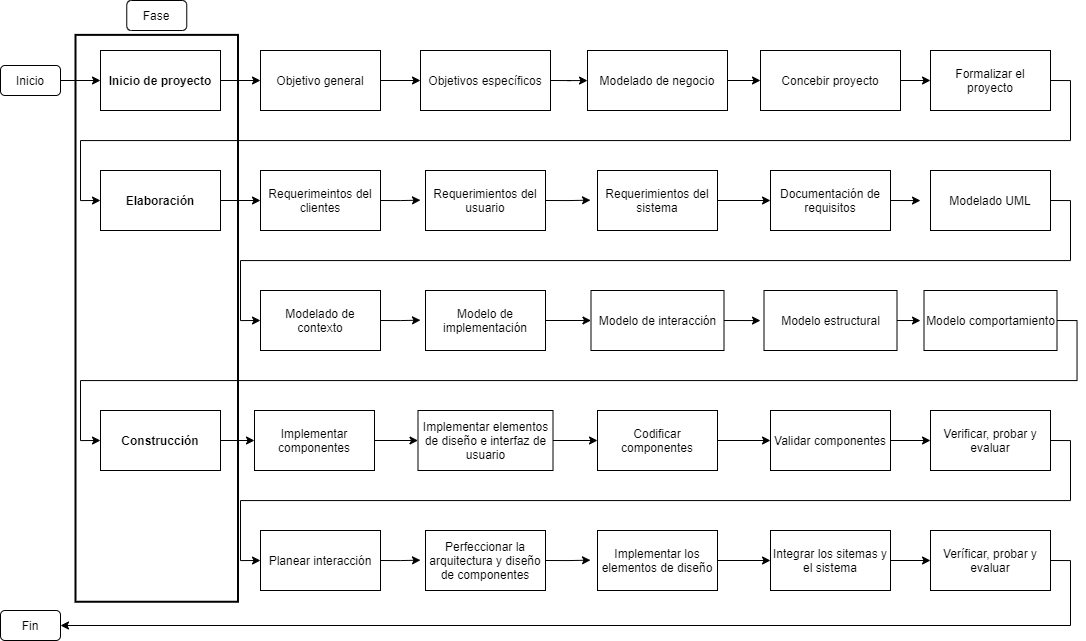

The diagram above was exported from draw.io. Its source (the exported page's mxGraphModel, read from the mxfile embedded in the PNG):
<mxGraphModel dx="1224" dy="637" grid="1" gridSize="10" guides="1" tooltips="1" connect="1" arrows="1" fold="1" page="1" pageScale="1" pageWidth="827" pageHeight="1169" math="0" shadow="0">
  <root>
    <mxCell id="0" />
    <mxCell id="1" parent="0" />
    <mxCell id="68" value="" style="rounded=0;whiteSpace=wrap;html=1;rotation=-90;fillColor=none;strokeWidth=2;" vertex="1" parent="1">
      <mxGeometry x="-27.18" y="346.57" width="566.87" height="162.5" as="geometry" />
    </mxCell>
    <mxCell id="36" style="edgeStyle=orthogonalEdgeStyle;rounded=0;orthogonalLoop=1;jettySize=auto;html=1;exitX=1;exitY=0.5;exitDx=0;exitDy=0;entryX=0;entryY=0.5;entryDx=0;entryDy=0;" edge="1" parent="1" source="3" target="5">
      <mxGeometry relative="1" as="geometry" />
    </mxCell>
    <mxCell id="3" value="Inicio de proyecto" style="rounded=0;whiteSpace=wrap;html=1;fontStyle=1" vertex="1" parent="1">
      <mxGeometry x="200" y="160" width="120" height="60" as="geometry" />
    </mxCell>
    <mxCell id="4" value="Fase" style="rounded=1;whiteSpace=wrap;html=1;" vertex="1" parent="1">
      <mxGeometry x="226.26" y="110" width="60" height="30" as="geometry" />
    </mxCell>
    <mxCell id="37" style="edgeStyle=orthogonalEdgeStyle;rounded=0;orthogonalLoop=1;jettySize=auto;html=1;exitX=1;exitY=0.5;exitDx=0;exitDy=0;entryX=0;entryY=0.5;entryDx=0;entryDy=0;" edge="1" parent="1" source="5" target="7">
      <mxGeometry relative="1" as="geometry" />
    </mxCell>
    <mxCell id="5" value="Objetivo general" style="rounded=0;whiteSpace=wrap;html=1;" vertex="1" parent="1">
      <mxGeometry x="360" y="160" width="120" height="60" as="geometry" />
    </mxCell>
    <mxCell id="35" style="edgeStyle=orthogonalEdgeStyle;rounded=0;orthogonalLoop=1;jettySize=auto;html=1;exitX=1;exitY=0.5;exitDx=0;exitDy=0;entryX=0;entryY=0.5;entryDx=0;entryDy=0;" edge="1" parent="1" source="6" target="3">
      <mxGeometry relative="1" as="geometry" />
    </mxCell>
    <mxCell id="6" value="Inicio" style="rounded=1;whiteSpace=wrap;html=1;" vertex="1" parent="1">
      <mxGeometry x="100" y="175" width="60" height="30" as="geometry" />
    </mxCell>
    <mxCell id="38" style="edgeStyle=orthogonalEdgeStyle;rounded=0;orthogonalLoop=1;jettySize=auto;html=1;exitX=1;exitY=0.5;exitDx=0;exitDy=0;" edge="1" parent="1" source="7" target="8">
      <mxGeometry relative="1" as="geometry" />
    </mxCell>
    <mxCell id="7" value="Objetivos específicos" style="rounded=0;whiteSpace=wrap;html=1;" vertex="1" parent="1">
      <mxGeometry x="520" y="160" width="130" height="60" as="geometry" />
    </mxCell>
    <mxCell id="40" style="edgeStyle=orthogonalEdgeStyle;rounded=0;orthogonalLoop=1;jettySize=auto;html=1;exitX=1;exitY=0.5;exitDx=0;exitDy=0;entryX=0;entryY=0.5;entryDx=0;entryDy=0;" edge="1" parent="1" source="8" target="10">
      <mxGeometry relative="1" as="geometry" />
    </mxCell>
    <mxCell id="8" value="Modelado de negocio" style="rounded=0;whiteSpace=wrap;html=1;" vertex="1" parent="1">
      <mxGeometry x="687" y="160" width="140" height="60" as="geometry" />
    </mxCell>
    <mxCell id="41" style="edgeStyle=orthogonalEdgeStyle;rounded=0;orthogonalLoop=1;jettySize=auto;html=1;exitX=1;exitY=0.5;exitDx=0;exitDy=0;entryX=0;entryY=0.5;entryDx=0;entryDy=0;" edge="1" parent="1" source="10" target="11">
      <mxGeometry relative="1" as="geometry" />
    </mxCell>
    <mxCell id="10" value="Concebir proyecto" style="rounded=0;whiteSpace=wrap;html=1;" vertex="1" parent="1">
      <mxGeometry x="860" y="160" width="140" height="60" as="geometry" />
    </mxCell>
    <mxCell id="42" style="edgeStyle=orthogonalEdgeStyle;rounded=0;orthogonalLoop=1;jettySize=auto;html=1;exitX=1;exitY=0.5;exitDx=0;exitDy=0;entryX=0;entryY=0.5;entryDx=0;entryDy=0;" edge="1" parent="1" source="11" target="12">
      <mxGeometry relative="1" as="geometry" />
    </mxCell>
    <mxCell id="11" value="Formalizar el proyecto" style="rounded=0;whiteSpace=wrap;html=1;" vertex="1" parent="1">
      <mxGeometry x="1030" y="160" width="120" height="60" as="geometry" />
    </mxCell>
    <mxCell id="43" style="edgeStyle=orthogonalEdgeStyle;rounded=0;orthogonalLoop=1;jettySize=auto;html=1;exitX=1;exitY=0.5;exitDx=0;exitDy=0;entryX=0;entryY=0.5;entryDx=0;entryDy=0;" edge="1" parent="1" source="12" target="13">
      <mxGeometry relative="1" as="geometry" />
    </mxCell>
    <mxCell id="12" value="Elaboración" style="rounded=0;whiteSpace=wrap;html=1;fontStyle=1" vertex="1" parent="1">
      <mxGeometry x="200" y="280" width="120" height="60" as="geometry" />
    </mxCell>
    <mxCell id="44" style="edgeStyle=orthogonalEdgeStyle;rounded=0;orthogonalLoop=1;jettySize=auto;html=1;exitX=1;exitY=0.5;exitDx=0;exitDy=0;" edge="1" parent="1" source="13">
      <mxGeometry relative="1" as="geometry">
        <mxPoint x="520" y="309.66666666666663" as="targetPoint" />
      </mxGeometry>
    </mxCell>
    <mxCell id="13" value="Requerimeintos del clientes" style="rounded=0;whiteSpace=wrap;html=1;" vertex="1" parent="1">
      <mxGeometry x="360" y="280" width="120" height="60" as="geometry" />
    </mxCell>
    <mxCell id="45" style="edgeStyle=orthogonalEdgeStyle;rounded=0;orthogonalLoop=1;jettySize=auto;html=1;exitX=1;exitY=0.5;exitDx=0;exitDy=0;" edge="1" parent="1" source="14">
      <mxGeometry relative="1" as="geometry">
        <mxPoint x="690" y="309.66666666666663" as="targetPoint" />
      </mxGeometry>
    </mxCell>
    <mxCell id="14" value="Requerimientos del usuario" style="rounded=0;whiteSpace=wrap;html=1;" vertex="1" parent="1">
      <mxGeometry x="525" y="280" width="120" height="60" as="geometry" />
    </mxCell>
    <mxCell id="46" style="edgeStyle=orthogonalEdgeStyle;rounded=0;orthogonalLoop=1;jettySize=auto;html=1;exitX=1;exitY=0.5;exitDx=0;exitDy=0;entryX=0;entryY=0.5;entryDx=0;entryDy=0;" edge="1" parent="1" source="15" target="16">
      <mxGeometry relative="1" as="geometry" />
    </mxCell>
    <mxCell id="15" value="Requerimientos del sistema" style="rounded=0;whiteSpace=wrap;html=1;" vertex="1" parent="1">
      <mxGeometry x="697" y="280" width="120" height="60" as="geometry" />
    </mxCell>
    <mxCell id="47" style="edgeStyle=orthogonalEdgeStyle;rounded=0;orthogonalLoop=1;jettySize=auto;html=1;exitX=1;exitY=0.5;exitDx=0;exitDy=0;" edge="1" parent="1" source="16">
      <mxGeometry relative="1" as="geometry">
        <mxPoint x="1020" y="309.66666666666663" as="targetPoint" />
      </mxGeometry>
    </mxCell>
    <mxCell id="16" value="Documentación de requisitos" style="rounded=0;whiteSpace=wrap;html=1;" vertex="1" parent="1">
      <mxGeometry x="870" y="280" width="120" height="60" as="geometry" />
    </mxCell>
    <mxCell id="48" style="edgeStyle=orthogonalEdgeStyle;rounded=0;orthogonalLoop=1;jettySize=auto;html=1;exitX=1;exitY=0.5;exitDx=0;exitDy=0;entryX=0;entryY=0.5;entryDx=0;entryDy=0;" edge="1" parent="1" source="17" target="18">
      <mxGeometry relative="1" as="geometry" />
    </mxCell>
    <mxCell id="17" value="Modelado UML" style="rounded=0;whiteSpace=wrap;html=1;" vertex="1" parent="1">
      <mxGeometry x="1030" y="280" width="120" height="60" as="geometry" />
    </mxCell>
    <mxCell id="49" style="edgeStyle=orthogonalEdgeStyle;rounded=0;orthogonalLoop=1;jettySize=auto;html=1;exitX=1;exitY=0.5;exitDx=0;exitDy=0;" edge="1" parent="1" source="18">
      <mxGeometry relative="1" as="geometry">
        <mxPoint x="520" y="429.66666666666674" as="targetPoint" />
      </mxGeometry>
    </mxCell>
    <mxCell id="18" value="Modelado de contexto" style="rounded=0;whiteSpace=wrap;html=1;" vertex="1" parent="1">
      <mxGeometry x="360" y="400" width="120" height="60" as="geometry" />
    </mxCell>
    <mxCell id="50" style="edgeStyle=orthogonalEdgeStyle;rounded=0;orthogonalLoop=1;jettySize=auto;html=1;exitX=1;exitY=0.5;exitDx=0;exitDy=0;entryX=0;entryY=0.5;entryDx=0;entryDy=0;" edge="1" parent="1" source="19" target="20">
      <mxGeometry relative="1" as="geometry" />
    </mxCell>
    <mxCell id="19" value="Modelo de implementación" style="rounded=0;whiteSpace=wrap;html=1;" vertex="1" parent="1">
      <mxGeometry x="525" y="400" width="120" height="60" as="geometry" />
    </mxCell>
    <mxCell id="51" style="edgeStyle=orthogonalEdgeStyle;rounded=0;orthogonalLoop=1;jettySize=auto;html=1;exitX=1;exitY=0.5;exitDx=0;exitDy=0;" edge="1" parent="1" source="20">
      <mxGeometry relative="1" as="geometry">
        <mxPoint x="860" y="429.66666666666674" as="targetPoint" />
      </mxGeometry>
    </mxCell>
    <mxCell id="20" value="Modelo de interacción" style="rounded=0;whiteSpace=wrap;html=1;" vertex="1" parent="1">
      <mxGeometry x="690.5" y="400" width="133" height="60" as="geometry" />
    </mxCell>
    <mxCell id="52" style="edgeStyle=orthogonalEdgeStyle;rounded=0;orthogonalLoop=1;jettySize=auto;html=1;exitX=1;exitY=0.5;exitDx=0;exitDy=0;" edge="1" parent="1" source="21">
      <mxGeometry relative="1" as="geometry">
        <mxPoint x="1020" y="429.66666666666674" as="targetPoint" />
      </mxGeometry>
    </mxCell>
    <mxCell id="21" value="Modelo estructural" style="rounded=0;whiteSpace=wrap;html=1;" vertex="1" parent="1">
      <mxGeometry x="863.5" y="400" width="133" height="60" as="geometry" />
    </mxCell>
    <mxCell id="53" style="edgeStyle=orthogonalEdgeStyle;rounded=0;orthogonalLoop=1;jettySize=auto;html=1;exitX=1;exitY=0.5;exitDx=0;exitDy=0;entryX=0;entryY=0.5;entryDx=0;entryDy=0;" edge="1" parent="1" source="22" target="23">
      <mxGeometry relative="1" as="geometry" />
    </mxCell>
    <mxCell id="22" value="Modelo comportamiento" style="rounded=0;whiteSpace=wrap;html=1;" vertex="1" parent="1">
      <mxGeometry x="1023.5" y="400" width="133" height="60" as="geometry" />
    </mxCell>
    <mxCell id="54" style="edgeStyle=orthogonalEdgeStyle;rounded=0;orthogonalLoop=1;jettySize=auto;html=1;exitX=1;exitY=0.5;exitDx=0;exitDy=0;entryX=0;entryY=0.5;entryDx=0;entryDy=0;" edge="1" parent="1" source="23" target="24">
      <mxGeometry relative="1" as="geometry" />
    </mxCell>
    <mxCell id="23" value="Construcción" style="rounded=0;whiteSpace=wrap;html=1;fontStyle=1" vertex="1" parent="1">
      <mxGeometry x="200" y="520" width="120" height="60" as="geometry" />
    </mxCell>
    <mxCell id="55" style="edgeStyle=orthogonalEdgeStyle;rounded=0;orthogonalLoop=1;jettySize=auto;html=1;exitX=1;exitY=0.5;exitDx=0;exitDy=0;entryX=0;entryY=0.5;entryDx=0;entryDy=0;" edge="1" parent="1" source="24" target="25">
      <mxGeometry relative="1" as="geometry" />
    </mxCell>
    <mxCell id="24" value="Implementar componentes" style="rounded=0;whiteSpace=wrap;html=1;" vertex="1" parent="1">
      <mxGeometry x="354" y="520" width="120" height="60" as="geometry" />
    </mxCell>
    <mxCell id="56" style="edgeStyle=orthogonalEdgeStyle;rounded=0;orthogonalLoop=1;jettySize=auto;html=1;exitX=1;exitY=0.5;exitDx=0;exitDy=0;entryX=0;entryY=0.5;entryDx=0;entryDy=0;" edge="1" parent="1" source="25" target="26">
      <mxGeometry relative="1" as="geometry" />
    </mxCell>
    <mxCell id="25" value="Implementar elementos de diseño e interfaz de usuario" style="rounded=0;whiteSpace=wrap;html=1;" vertex="1" parent="1">
      <mxGeometry x="517.5" y="520" width="135" height="60" as="geometry" />
    </mxCell>
    <mxCell id="57" style="edgeStyle=orthogonalEdgeStyle;rounded=0;orthogonalLoop=1;jettySize=auto;html=1;exitX=1;exitY=0.5;exitDx=0;exitDy=0;entryX=0;entryY=0.5;entryDx=0;entryDy=0;" edge="1" parent="1" source="26" target="27">
      <mxGeometry relative="1" as="geometry" />
    </mxCell>
    <mxCell id="26" value="Codificar componentes" style="rounded=0;whiteSpace=wrap;html=1;" vertex="1" parent="1">
      <mxGeometry x="697" y="520" width="120" height="60" as="geometry" />
    </mxCell>
    <mxCell id="58" style="edgeStyle=orthogonalEdgeStyle;rounded=0;orthogonalLoop=1;jettySize=auto;html=1;exitX=1;exitY=0.5;exitDx=0;exitDy=0;entryX=0;entryY=0.5;entryDx=0;entryDy=0;" edge="1" parent="1" source="27" target="28">
      <mxGeometry relative="1" as="geometry" />
    </mxCell>
    <mxCell id="27" value="Validar componentes" style="rounded=0;whiteSpace=wrap;html=1;" vertex="1" parent="1">
      <mxGeometry x="870" y="520" width="120" height="60" as="geometry" />
    </mxCell>
    <mxCell id="59" style="edgeStyle=orthogonalEdgeStyle;rounded=0;orthogonalLoop=1;jettySize=auto;html=1;exitX=1;exitY=0.5;exitDx=0;exitDy=0;entryX=0;entryY=0.5;entryDx=0;entryDy=0;" edge="1" parent="1" source="28" target="29">
      <mxGeometry relative="1" as="geometry" />
    </mxCell>
    <mxCell id="28" value="Verificar, probar y evaluar" style="rounded=0;whiteSpace=wrap;html=1;" vertex="1" parent="1">
      <mxGeometry x="1030" y="520" width="120" height="60" as="geometry" />
    </mxCell>
    <mxCell id="60" style="edgeStyle=orthogonalEdgeStyle;rounded=0;orthogonalLoop=1;jettySize=auto;html=1;exitX=1;exitY=0.5;exitDx=0;exitDy=0;" edge="1" parent="1" source="29">
      <mxGeometry relative="1" as="geometry">
        <mxPoint x="520" y="669.6666666666667" as="targetPoint" />
      </mxGeometry>
    </mxCell>
    <mxCell id="29" value="Planear interacción" style="rounded=0;whiteSpace=wrap;html=1;" vertex="1" parent="1">
      <mxGeometry x="360" y="640" width="120" height="60" as="geometry" />
    </mxCell>
    <mxCell id="61" style="edgeStyle=orthogonalEdgeStyle;rounded=0;orthogonalLoop=1;jettySize=auto;html=1;exitX=1;exitY=0.5;exitDx=0;exitDy=0;" edge="1" parent="1" source="30">
      <mxGeometry relative="1" as="geometry">
        <mxPoint x="690" y="669.6666666666667" as="targetPoint" />
      </mxGeometry>
    </mxCell>
    <mxCell id="30" value="Perfeccionar la arquitectura y diseño de componentes" style="rounded=0;whiteSpace=wrap;html=1;" vertex="1" parent="1">
      <mxGeometry x="525" y="640" width="120" height="60" as="geometry" />
    </mxCell>
    <mxCell id="62" style="edgeStyle=orthogonalEdgeStyle;rounded=0;orthogonalLoop=1;jettySize=auto;html=1;exitX=1;exitY=0.5;exitDx=0;exitDy=0;entryX=0;entryY=0.5;entryDx=0;entryDy=0;" edge="1" parent="1" source="31" target="32">
      <mxGeometry relative="1" as="geometry" />
    </mxCell>
    <mxCell id="31" value="Implementar los elementos de diseño" style="rounded=0;whiteSpace=wrap;html=1;" vertex="1" parent="1">
      <mxGeometry x="697" y="640" width="120" height="60" as="geometry" />
    </mxCell>
    <mxCell id="63" style="edgeStyle=orthogonalEdgeStyle;rounded=0;orthogonalLoop=1;jettySize=auto;html=1;exitX=1;exitY=0.5;exitDx=0;exitDy=0;entryX=0;entryY=0.5;entryDx=0;entryDy=0;" edge="1" parent="1" source="32" target="33">
      <mxGeometry relative="1" as="geometry" />
    </mxCell>
    <mxCell id="32" value="Integrar los sitemas y el sistema" style="rounded=0;whiteSpace=wrap;html=1;" vertex="1" parent="1">
      <mxGeometry x="870" y="640" width="120" height="60" as="geometry" />
    </mxCell>
    <mxCell id="65" style="edgeStyle=orthogonalEdgeStyle;rounded=0;orthogonalLoop=1;jettySize=auto;html=1;exitX=1;exitY=0.5;exitDx=0;exitDy=0;entryX=1;entryY=0.5;entryDx=0;entryDy=0;" edge="1" parent="1" source="33" target="34">
      <mxGeometry relative="1" as="geometry" />
    </mxCell>
    <mxCell id="33" value="Veríficar, probar y evaluar" style="rounded=0;whiteSpace=wrap;html=1;" vertex="1" parent="1">
      <mxGeometry x="1030" y="640" width="120" height="60" as="geometry" />
    </mxCell>
    <mxCell id="34" value="Fin" style="rounded=1;whiteSpace=wrap;html=1;" vertex="1" parent="1">
      <mxGeometry x="100" y="720" width="60" height="30" as="geometry" />
    </mxCell>
  </root>
</mxGraphModel>